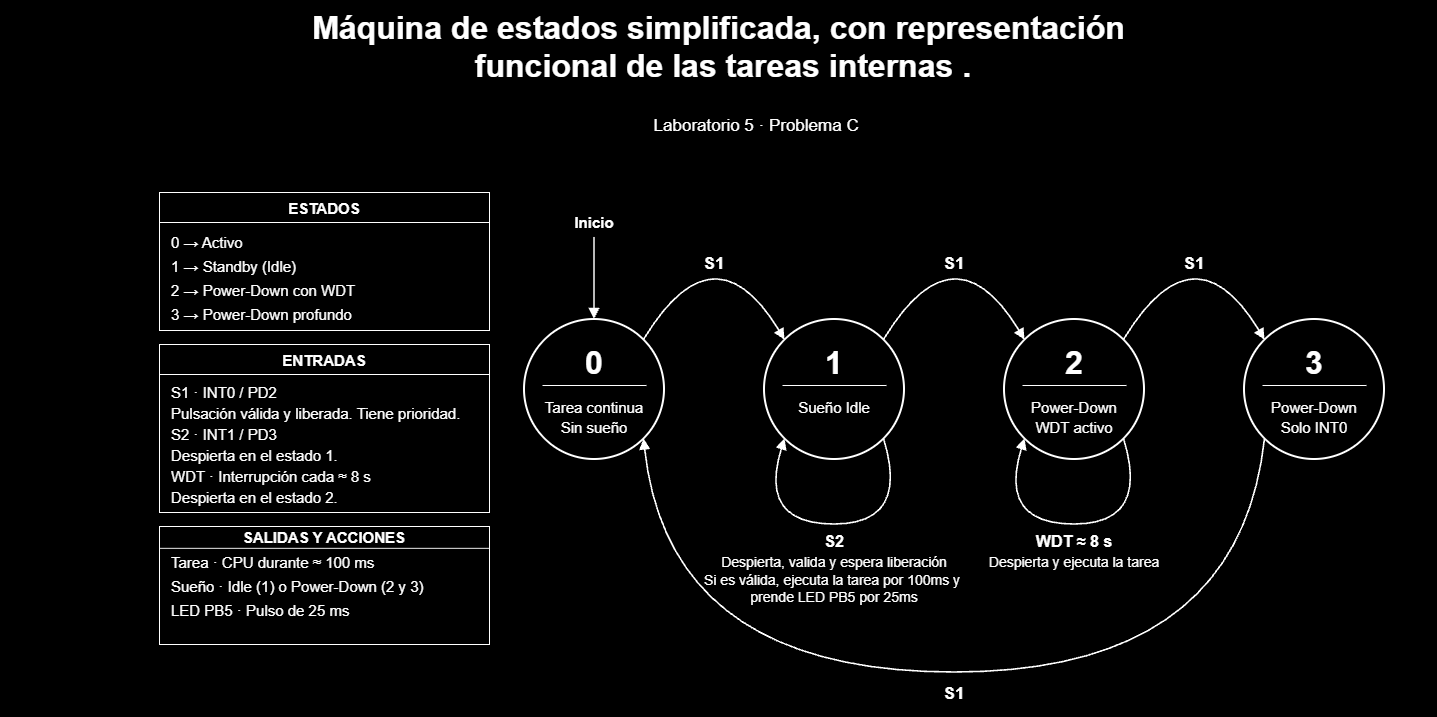

The diagram above was exported from draw.io. Its source (the exported page's mxGraphModel, read from the mxfile embedded in the PNG):
<mxGraphModel dx="2618" dy="1554" grid="0" gridSize="10" guides="1" tooltips="1" connect="1" arrows="1" fold="1" page="1" pageScale="1" pageWidth="1270" pageHeight="640" background="#000000" math="0" shadow="0" adaptiveColors="none">
  <root>
    <mxCell id="0" />
    <mxCell id="1" parent="0" />
    <mxCell id="lienzo" parent="1" style="fillColor=#000000;strokeColor=none;locked=1;connectable=0;selectable=0;" value="" vertex="1">
      <mxGeometry height="640" width="1270" as="geometry" />
    </mxCell>
    <mxCell id="title" parent="1" style="text;html=0;strokeColor=none;fillColor=none;spacing=0;align=center;verticalAlign=middle;fontFamily=Arial;fontColor=#FFFFFF;fontSize=32;fontStyle=1;rotatable=0;connectable=0;" value="Máquina de estados simplificada, con representación&#10; funcional de las tareas internas ." vertex="1">
      <mxGeometry height="86.76" width="1437" x="-129" y="-76" as="geometry" />
    </mxCell>
    <mxCell id="sub" parent="1" style="text;html=0;strokeColor=none;fillColor=none;spacing=0;align=center;verticalAlign=middle;fontFamily=Arial;fontColor=#FFFFFF;fontSize=17;fontStyle=0;rotatable=0;connectable=0;" value="Laboratorio 5 · Problema C " vertex="1">
      <mxGeometry height="23.12" width="1206" x="26.5" y="36" as="geometry" />
    </mxCell>
    <mxCell id="reset" edge="1" parent="1" style="noEdgeStyle=1;curved=0;endArrow=block;endFill=1;endSize=7;strokeColor=#FFFFFF;strokeWidth=1.6;entryX=0.5;entryY=0;entryPerimeter=0;" target="A" value="">
      <mxGeometry relative="1" as="geometry">
        <mxPoint x="465" y="161" as="sourcePoint" />
      </mxGeometry>
    </mxCell>
    <mxCell id="reset-label" parent="1" style="text;html=0;strokeColor=none;fillColor=none;spacing=0;align=center;verticalAlign=middle;fontFamily=Arial;fontColor=#FFFFFF;fontSize=15;fontStyle=1;rotatable=0;connectable=0;" value="Inicio" vertex="1">
      <mxGeometry height="20.400000000000002" width="80" x="425" y="134.8" as="geometry" />
    </mxCell>
    <mxCell id="AB" edge="1" parent="1" source="A" style="noEdgeStyle=1;curved=1;endArrow=block;endFill=1;endSize=7;strokeColor=#FFFFFF;strokeWidth=1.6;entryX=0.1464466094067262;entryY=0.1464466094067262;entryPerimeter=0;exitX=0.8535533905932737;exitY=0.1464466094067262;exitPerimeter=0;" target="B" value="">
      <mxGeometry relative="1" as="geometry">
        <Array as="points">
          <mxPoint x="585" y="147" />
        </Array>
      </mxGeometry>
    </mxCell>
    <mxCell id="AB-label" parent="1" style="text;html=0;strokeColor=none;fillColor=none;spacing=0;align=center;verticalAlign=middle;fontFamily=Arial;fontColor=#FFFFFF;fontSize=17;fontStyle=1;rotatable=0;connectable=0;" value="S1" vertex="1">
      <mxGeometry height="23.12" width="70" x="550" y="173.44" as="geometry" />
    </mxCell>
    <mxCell id="BC" edge="1" parent="1" source="B" style="noEdgeStyle=1;curved=1;endArrow=block;endFill=1;endSize=7;strokeColor=#FFFFFF;strokeWidth=1.6;entryX=0.1464466094067262;entryY=0.1464466094067262;entryPerimeter=0;exitX=0.8535533905932737;exitY=0.1464466094067262;exitPerimeter=0;" target="C" value="">
      <mxGeometry relative="1" as="geometry">
        <Array as="points">
          <mxPoint x="825" y="147" />
        </Array>
      </mxGeometry>
    </mxCell>
    <mxCell id="BC-label" parent="1" style="text;html=0;strokeColor=none;fillColor=none;spacing=0;align=center;verticalAlign=middle;fontFamily=Arial;fontColor=#FFFFFF;fontSize=17;fontStyle=1;rotatable=0;connectable=0;" value="S1" vertex="1">
      <mxGeometry height="23.12" width="70" x="790" y="173.44" as="geometry" />
    </mxCell>
    <mxCell id="CD" edge="1" parent="1" source="C" style="noEdgeStyle=1;curved=1;endArrow=block;endFill=1;endSize=7;strokeColor=#FFFFFF;strokeWidth=1.6;entryX=0.1464466094067262;entryY=0.1464466094067262;entryPerimeter=0;exitX=0.8535533905932737;exitY=0.1464466094067262;exitPerimeter=0;" target="D" value="">
      <mxGeometry relative="1" as="geometry">
        <Array as="points">
          <mxPoint x="1065" y="147" />
        </Array>
      </mxGeometry>
    </mxCell>
    <mxCell id="CD-label" parent="1" style="text;html=0;strokeColor=none;fillColor=none;spacing=0;align=center;verticalAlign=middle;fontFamily=Arial;fontColor=#FFFFFF;fontSize=17;fontStyle=1;rotatable=0;connectable=0;" value="S1" vertex="1">
      <mxGeometry height="23.12" width="70" x="1030" y="173.44" as="geometry" />
    </mxCell>
    <mxCell id="DA" edge="1" parent="1" source="D" style="noEdgeStyle=1;curved=1;endArrow=block;endFill=1;endSize=7;strokeColor=#FFFFFF;strokeWidth=1.6;entryX=0.8535533905932737;entryY=0.8535533905932737;entryPerimeter=0;exitX=0.1464466094067262;exitY=0.8535533905932737;exitPerimeter=0;" target="A" value="">
      <mxGeometry relative="1" as="geometry">
        <Array as="points">
          <mxPoint x="1110" y="596" />
          <mxPoint x="540" y="596" />
        </Array>
      </mxGeometry>
    </mxCell>
    <mxCell id="DA-label" parent="1" style="text;html=0;strokeColor=none;fillColor=none;spacing=0;align=center;verticalAlign=middle;fontFamily=Arial;fontColor=#FFFFFF;fontSize=17;fontStyle=1;rotatable=0;connectable=0;" value="S1" vertex="1">
      <mxGeometry height="23.12" width="80" x="785" y="603.44" as="geometry" />
    </mxCell>
    <mxCell id="B-interno" edge="1" parent="1" source="B" style="noEdgeStyle=1;curved=1;endArrow=block;endFill=1;endSize=7;strokeColor=#FFFFFF;strokeWidth=1.6;entryX=0.1464466094067262;entryY=0.8535533905932737;entryPerimeter=0;exitX=0.8535533905932737;exitY=0.8535533905932737;exitPerimeter=0;" target="B" value="">
      <mxGeometry relative="1" as="geometry">
        <Array as="points">
          <mxPoint x="781" y="448" />
          <mxPoint x="629" y="448" />
        </Array>
      </mxGeometry>
    </mxCell>
    <mxCell id="B-internal-label0" parent="1" style="text;html=0;strokeColor=none;fillColor=none;spacing=0;align=center;verticalAlign=middle;fontFamily=Arial;fontColor=#FFFFFF;fontSize=16;fontStyle=1;rotatable=0;connectable=0;" value="S2" vertex="1">
      <mxGeometry height="21.76" width="130" x="640" y="453.12" as="geometry" />
    </mxCell>
    <mxCell id="B-internal-label1" parent="1" style="text;html=0;strokeColor=none;fillColor=none;spacing=0;align=center;verticalAlign=middle;fontFamily=Arial;fontColor=#FFFFFF;fontSize=14;fontStyle=0;rotatable=0;connectable=0;" value="Despierta, valida y espera liberación" vertex="1">
      <mxGeometry height="19.040000000000003" width="239" x="585.5" y="475.48" as="geometry" />
    </mxCell>
    <mxCell id="B-internal-label2" parent="1" style="text;html=0;strokeColor=none;fillColor=none;spacing=0;align=center;verticalAlign=middle;fontFamily=Arial;fontColor=#FFFFFF;fontSize=14;fontStyle=0;rotatable=0;connectable=0;" value="Si es válida, ejecuta la tarea por 100ms y &#10;prende LED PB5 por 25ms" vertex="1">
      <mxGeometry height="38.52" width="239" x="585.5" y="492.48" as="geometry" />
    </mxCell>
    <mxCell id="C-interno" edge="1" parent="1" source="C" style="noEdgeStyle=1;curved=1;endArrow=block;endFill=1;endSize=7;strokeColor=#FFFFFF;strokeWidth=1.6;entryX=0.1464466094067262;entryY=0.8535533905932737;entryPerimeter=0;exitX=0.8535533905932737;exitY=0.8535533905932737;exitPerimeter=0;" target="C" value="">
      <mxGeometry relative="1" as="geometry">
        <Array as="points">
          <mxPoint x="1021" y="448" />
          <mxPoint x="869" y="448" />
        </Array>
      </mxGeometry>
    </mxCell>
    <mxCell id="C-internal-label0" parent="1" style="text;html=0;strokeColor=none;fillColor=none;spacing=0;align=center;verticalAlign=middle;fontFamily=Arial;fontColor=#FFFFFF;fontSize=16;fontStyle=1;rotatable=0;connectable=0;" value="WDT ≈ 8 s" vertex="1">
      <mxGeometry height="21.76" width="130" x="880" y="453.12" as="geometry" />
    </mxCell>
    <mxCell id="C-internal-label1" parent="1" style="text;html=0;strokeColor=none;fillColor=none;spacing=0;align=center;verticalAlign=middle;fontFamily=Arial;fontColor=#FFFFFF;fontSize=14;fontStyle=0;rotatable=0;connectable=0;" value="Despierta y ejecuta la tarea" vertex="1">
      <mxGeometry height="19.040000000000003" width="239" x="825.5" y="475.48" as="geometry" />
    </mxCell>
    <mxCell id="estados" parent="1" style="rounded=0;fillColor=#000000;strokeColor=#FFFFFF;strokeWidth=1;connectable=0;" value="" vertex="1">
      <mxGeometry height="138" width="330" x="30" y="116" as="geometry" />
    </mxCell>
    <mxCell id="estados-rule" parent="estados" style="shape=line;strokeColor=#FFFFFF;strokeWidth=1;connectable=0;" value="" vertex="1">
      <mxGeometry height="1" width="330" y="29.5" as="geometry" />
    </mxCell>
    <mxCell id="estados-title" parent="estados" style="text;html=0;strokeColor=none;fillColor=none;spacing=0;align=center;verticalAlign=middle;fontFamily=Arial;fontColor=#FFFFFF;fontSize=15;fontStyle=1;rotatable=0;connectable=0;" value="ESTADOS" vertex="1">
      <mxGeometry height="20.400000000000002" width="310" x="10" y="4.799999999999999" as="geometry" />
    </mxCell>
    <mxCell id="estados-row0" parent="estados" style="text;html=0;strokeColor=none;fillColor=none;spacing=0;align=left;verticalAlign=middle;fontFamily=Arial;fontColor=#FFFFFF;fontSize=15;fontStyle=0;rotatable=0;connectable=0;" value="0  →  Activo" vertex="1">
      <mxGeometry height="20.400000000000002" width="306" x="12" y="38.8" as="geometry" />
    </mxCell>
    <mxCell id="estados-row1" parent="estados" style="text;html=0;strokeColor=none;fillColor=none;spacing=0;align=left;verticalAlign=middle;fontFamily=Arial;fontColor=#FFFFFF;fontSize=15;fontStyle=0;rotatable=0;connectable=0;" value="1  →  Standby (Idle)" vertex="1">
      <mxGeometry height="20.400000000000002" width="306" x="12" y="62.8" as="geometry" />
    </mxCell>
    <mxCell id="estados-row2" parent="estados" style="text;html=0;strokeColor=none;fillColor=none;spacing=0;align=left;verticalAlign=middle;fontFamily=Arial;fontColor=#FFFFFF;fontSize=15;fontStyle=0;rotatable=0;connectable=0;" value="2  →  Power-Down con WDT" vertex="1">
      <mxGeometry height="20.400000000000002" width="306" x="12" y="86.8" as="geometry" />
    </mxCell>
    <mxCell id="estados-row3" parent="estados" style="text;html=0;strokeColor=none;fillColor=none;spacing=0;align=left;verticalAlign=middle;fontFamily=Arial;fontColor=#FFFFFF;fontSize=15;fontStyle=0;rotatable=0;connectable=0;" value="3  →  Power-Down profundo" vertex="1">
      <mxGeometry height="20.400000000000002" width="306" x="12" y="110.8" as="geometry" />
    </mxCell>
    <mxCell id="entradas" parent="1" style="rounded=0;fillColor=#000000;strokeColor=#FFFFFF;strokeWidth=1;connectable=0;" value="" vertex="1">
      <mxGeometry height="168" width="330" x="30" y="268" as="geometry" />
    </mxCell>
    <mxCell id="entradas-rule" parent="entradas" style="shape=line;strokeColor=#FFFFFF;strokeWidth=1;connectable=0;" value="" vertex="1">
      <mxGeometry height="1" width="330" y="29.5" as="geometry" />
    </mxCell>
    <mxCell id="entradas-title" parent="entradas" style="text;html=0;strokeColor=none;fillColor=none;spacing=0;align=center;verticalAlign=middle;fontFamily=Arial;fontColor=#FFFFFF;fontSize=15;fontStyle=1;rotatable=0;connectable=0;" value="ENTRADAS" vertex="1">
      <mxGeometry height="20.400000000000002" width="310" x="10" y="4.799999999999999" as="geometry" />
    </mxCell>
    <mxCell id="entradas-row0" parent="entradas" style="text;html=0;strokeColor=none;fillColor=none;spacing=0;align=left;verticalAlign=middle;fontFamily=Arial;fontColor=#FFFFFF;fontSize=15;fontStyle=0;rotatable=0;connectable=0;" value="S1  ·  INT0 / PD2" vertex="1">
      <mxGeometry height="20.400000000000002" width="306" x="12" y="37.3" as="geometry" />
    </mxCell>
    <mxCell id="entradas-row1" parent="entradas" style="text;html=0;strokeColor=none;fillColor=none;spacing=0;align=left;verticalAlign=middle;fontFamily=Arial;fontColor=#FFFFFF;fontSize=15;fontStyle=0;rotatable=0;connectable=0;" value="Pulsación válida y liberada. Tiene prioridad." vertex="1">
      <mxGeometry height="20.400000000000002" width="306" x="12" y="58.3" as="geometry" />
    </mxCell>
    <mxCell id="entradas-row2" parent="entradas" style="text;html=0;strokeColor=none;fillColor=none;spacing=0;align=left;verticalAlign=middle;fontFamily=Arial;fontColor=#FFFFFF;fontSize=15;fontStyle=0;rotatable=0;connectable=0;" value="S2  ·  INT1 / PD3" vertex="1">
      <mxGeometry height="20.400000000000002" width="306" x="12" y="79.3" as="geometry" />
    </mxCell>
    <mxCell id="entradas-row3" parent="entradas" style="text;html=0;strokeColor=none;fillColor=none;spacing=0;align=left;verticalAlign=middle;fontFamily=Arial;fontColor=#FFFFFF;fontSize=15;fontStyle=0;rotatable=0;connectable=0;" value="Despierta en el estado 1." vertex="1">
      <mxGeometry height="20.400000000000002" width="306" x="12" y="100.3" as="geometry" />
    </mxCell>
    <mxCell id="entradas-row4" parent="entradas" style="text;html=0;strokeColor=none;fillColor=none;spacing=0;align=left;verticalAlign=middle;fontFamily=Arial;fontColor=#FFFFFF;fontSize=15;fontStyle=0;rotatable=0;connectable=0;" value="WDT  ·  Interrupción cada ≈ 8 s" vertex="1">
      <mxGeometry height="20.400000000000002" width="306" x="12" y="121.3" as="geometry" />
    </mxCell>
    <mxCell id="entradas-row5" parent="entradas" style="text;html=0;strokeColor=none;fillColor=none;spacing=0;align=left;verticalAlign=middle;fontFamily=Arial;fontColor=#FFFFFF;fontSize=15;fontStyle=0;rotatable=0;connectable=0;" value="Despierta en el estado 2." vertex="1">
      <mxGeometry height="20.400000000000002" width="306" x="12" y="142.3" as="geometry" />
    </mxCell>
    <mxCell id="salidas" parent="1" style="rounded=0;fillColor=#000000;strokeColor=#FFFFFF;strokeWidth=1;connectable=0;" value="" vertex="1">
      <mxGeometry height="118" width="330" x="30" y="450" as="geometry" />
    </mxCell>
    <mxCell id="salidas-rule" parent="salidas" style="shape=line;strokeColor=#FFFFFF;strokeWidth=1;connectable=0;" value="" vertex="1">
      <mxGeometry height="0.7283950617283951" width="330" y="21.487654320987655" as="geometry" />
    </mxCell>
    <mxCell id="salidas-title" parent="salidas" style="text;html=0;strokeColor=none;fillColor=none;spacing=0;align=center;verticalAlign=middle;fontFamily=Arial;fontColor=#FFFFFF;fontSize=15;fontStyle=1;rotatable=0;connectable=0;" value="SALIDAS Y ACCIONES" vertex="1">
      <mxGeometry height="14.859259259259261" width="310" x="10" y="3.4962962962962956" as="geometry" />
    </mxCell>
    <mxCell id="salidas-row0" parent="salidas" style="text;html=0;strokeColor=none;fillColor=none;spacing=0;align=left;verticalAlign=middle;fontFamily=Arial;fontColor=#FFFFFF;fontSize=15;fontStyle=0;rotatable=0;connectable=0;" value="Tarea  ·  CPU durante ≈ 100 ms" vertex="1">
      <mxGeometry height="14.859259259259261" width="306" x="12" y="28.261728395061724" as="geometry" />
    </mxCell>
    <mxCell id="salidas-row1" parent="salidas" style="text;html=0;strokeColor=none;fillColor=none;spacing=0;align=left;verticalAlign=middle;fontFamily=Arial;fontColor=#FFFFFF;fontSize=15;fontStyle=0;rotatable=0;connectable=0;" value="Sueño  ·  Idle (1) o Power-Down (2 y 3)" vertex="1">
      <mxGeometry height="27.78" width="306" x="12" y="45.74" as="geometry" />
    </mxCell>
    <mxCell id="salidas-row2" parent="salidas" style="text;html=0;strokeColor=none;fillColor=none;spacing=0;align=left;verticalAlign=middle;fontFamily=Arial;fontColor=#FFFFFF;fontSize=15;fontStyle=0;rotatable=0;connectable=0;" value="LED PB5  ·  Pulso de 25 ms" vertex="1">
      <mxGeometry height="27.78" width="306" x="12" y="69.22" as="geometry" />
    </mxCell>
    <mxCell id="A" parent="1" style="ellipse;perimeter=ellipsePerimeter;fillColor=#000000;strokeColor=#FFFFFF;strokeWidth=2;" value="" vertex="1">
      <mxGeometry height="140" width="140" x="395" y="243" as="geometry" />
    </mxCell>
    <mxCell id="A-divider" parent="A" style="shape=line;strokeColor=#FFFFFF;strokeWidth=1;connectable=0;" value="" vertex="1">
      <mxGeometry height="1" width="104" x="18" y="65.5" as="geometry" />
    </mxCell>
    <mxCell id="A-name" parent="A" style="text;html=0;strokeColor=none;fillColor=none;spacing=0;align=center;verticalAlign=middle;fontFamily=Arial;fontColor=#FFFFFF;fontSize=32;fontStyle=1;rotatable=0;connectable=0;" value="0" vertex="1">
      <mxGeometry height="43.52" width="95" x="22.5" y="18.24" as="geometry" />
    </mxCell>
    <mxCell id="A-mode0" parent="A" style="text;html=0;strokeColor=none;fillColor=none;spacing=0;align=center;verticalAlign=middle;fontFamily=Arial;fontColor=#FFFFFF;fontSize=15;fontStyle=0;rotatable=0;connectable=0;" value="Tarea continua" vertex="1">
      <mxGeometry height="20.400000000000002" width="132" x="4" y="76.8" as="geometry" />
    </mxCell>
    <mxCell id="A-mode1" parent="A" style="text;html=0;strokeColor=none;fillColor=none;spacing=0;align=center;verticalAlign=middle;fontFamily=Arial;fontColor=#FFFFFF;fontSize=15;fontStyle=0;rotatable=0;connectable=0;" value="Sin sueño" vertex="1">
      <mxGeometry height="20.400000000000002" width="132" x="4" y="96.8" as="geometry" />
    </mxCell>
    <mxCell id="B" parent="1" style="ellipse;perimeter=ellipsePerimeter;fillColor=#000000;strokeColor=#FFFFFF;strokeWidth=2;" value="" vertex="1">
      <mxGeometry height="140" width="140" x="635" y="243" as="geometry" />
    </mxCell>
    <mxCell id="B-divider" parent="B" style="shape=line;strokeColor=#FFFFFF;strokeWidth=1;connectable=0;" value="" vertex="1">
      <mxGeometry height="1" width="104" x="18" y="65.5" as="geometry" />
    </mxCell>
    <mxCell id="B-name" parent="B" style="text;html=0;strokeColor=none;fillColor=none;spacing=0;align=center;verticalAlign=middle;fontFamily=Arial;fontColor=#FFFFFF;fontSize=32;fontStyle=1;rotatable=0;connectable=0;" value="1" vertex="1">
      <mxGeometry height="43.52" width="95" x="22.5" y="18.24" as="geometry" />
    </mxCell>
    <mxCell id="B-mode0" parent="B" style="text;html=0;strokeColor=none;fillColor=none;spacing=0;align=center;verticalAlign=middle;fontFamily=Arial;fontColor=#FFFFFF;fontSize=15;fontStyle=0;rotatable=0;connectable=0;" value="Sueño Idle" vertex="1">
      <mxGeometry height="20.400000000000002" width="132" x="4" y="76.8" as="geometry" />
    </mxCell>
    <mxCell id="C" parent="1" style="ellipse;perimeter=ellipsePerimeter;fillColor=#000000;strokeColor=#FFFFFF;strokeWidth=2;" value="" vertex="1">
      <mxGeometry height="140" width="140" x="875" y="243" as="geometry" />
    </mxCell>
    <mxCell id="C-divider" parent="C" style="shape=line;strokeColor=#FFFFFF;strokeWidth=1;connectable=0;" value="" vertex="1">
      <mxGeometry height="1" width="104" x="18" y="65.5" as="geometry" />
    </mxCell>
    <mxCell id="C-name" parent="C" style="text;html=0;strokeColor=none;fillColor=none;spacing=0;align=center;verticalAlign=middle;fontFamily=Arial;fontColor=#FFFFFF;fontSize=32;fontStyle=1;rotatable=0;connectable=0;" value="2" vertex="1">
      <mxGeometry height="43.52" width="95" x="22.5" y="18.24" as="geometry" />
    </mxCell>
    <mxCell id="C-mode0" parent="C" style="text;html=0;strokeColor=none;fillColor=none;spacing=0;align=center;verticalAlign=middle;fontFamily=Arial;fontColor=#FFFFFF;fontSize=15;fontStyle=0;rotatable=0;connectable=0;" value="Power-Down" vertex="1">
      <mxGeometry height="20.400000000000002" width="132" x="4" y="76.8" as="geometry" />
    </mxCell>
    <mxCell id="C-mode1" parent="C" style="text;html=0;strokeColor=none;fillColor=none;spacing=0;align=center;verticalAlign=middle;fontFamily=Arial;fontColor=#FFFFFF;fontSize=15;fontStyle=0;rotatable=0;connectable=0;" value="WDT activo" vertex="1">
      <mxGeometry height="20.400000000000002" width="132" x="4" y="96.8" as="geometry" />
    </mxCell>
    <mxCell id="D" parent="1" style="ellipse;perimeter=ellipsePerimeter;fillColor=#000000;strokeColor=#FFFFFF;strokeWidth=2;" value="" vertex="1">
      <mxGeometry height="140" width="140" x="1115" y="243" as="geometry" />
    </mxCell>
    <mxCell id="D-divider" parent="D" style="shape=line;strokeColor=#FFFFFF;strokeWidth=1;connectable=0;" value="" vertex="1">
      <mxGeometry height="1" width="104" x="18" y="65.5" as="geometry" />
    </mxCell>
    <mxCell id="D-name" parent="D" style="text;html=0;strokeColor=none;fillColor=none;spacing=0;align=center;verticalAlign=middle;fontFamily=Arial;fontColor=#FFFFFF;fontSize=32;fontStyle=1;rotatable=0;connectable=0;" value="3" vertex="1">
      <mxGeometry height="43.52" width="95" x="22.5" y="18.24" as="geometry" />
    </mxCell>
    <mxCell id="D-mode0" parent="D" style="text;html=0;strokeColor=none;fillColor=none;spacing=0;align=center;verticalAlign=middle;fontFamily=Arial;fontColor=#FFFFFF;fontSize=15;fontStyle=0;rotatable=0;connectable=0;" value="Power-Down" vertex="1">
      <mxGeometry height="20.400000000000002" width="132" x="4" y="76.8" as="geometry" />
    </mxCell>
    <mxCell id="D-mode1" parent="D" style="text;html=0;strokeColor=none;fillColor=none;spacing=0;align=center;verticalAlign=middle;fontFamily=Arial;fontColor=#FFFFFF;fontSize=15;fontStyle=0;rotatable=0;connectable=0;" value="Solo INT0" vertex="1">
      <mxGeometry height="20.400000000000002" width="132" x="4" y="96.8" as="geometry" />
    </mxCell>
  </root>
</mxGraphModel>